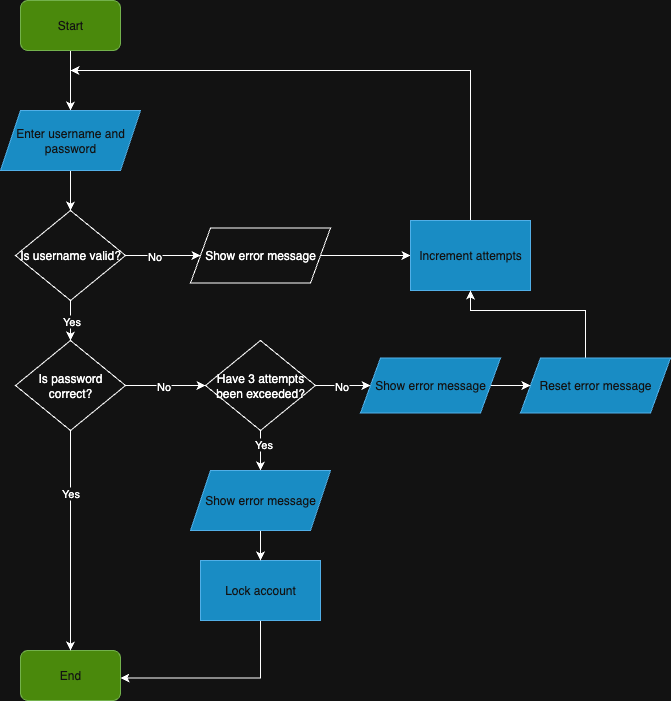

The diagram above was exported from draw.io. Its source (the exported page's mxGraphModel, read from the mxfile embedded in the PNG):
<mxGraphModel dx="1089" dy="808" grid="1" gridSize="10" guides="1" tooltips="1" connect="1" arrows="1" fold="1" page="1" pageScale="1" pageWidth="850" pageHeight="1100" background="#FFFFFF" math="0" shadow="0">
  <root>
    <mxCell id="0" />
    <mxCell id="1" parent="0" />
    <mxCell id="Yi8Phxu675lf7Ynk2XXp-31" value="" style="edgeStyle=orthogonalEdgeStyle;rounded=0;orthogonalLoop=1;jettySize=auto;html=1;" parent="1" source="Yi8Phxu675lf7Ynk2XXp-20" target="Yi8Phxu675lf7Ynk2XXp-22" edge="1">
      <mxGeometry relative="1" as="geometry" />
    </mxCell>
    <mxCell id="Yi8Phxu675lf7Ynk2XXp-20" value="Start" style="whiteSpace=wrap;html=1;fillColor=#60a917;fontColor=#ffffff;strokeColor=#2D7600;rounded=1;" parent="1" vertex="1">
      <mxGeometry x="170" y="110" width="100" height="50" as="geometry" />
    </mxCell>
    <mxCell id="Yi8Phxu675lf7Ynk2XXp-21" value="End" style="whiteSpace=wrap;html=1;fillColor=#60a917;fontColor=#ffffff;strokeColor=#2D7600;rounded=1;" parent="1" vertex="1">
      <mxGeometry x="170" y="760" width="100" height="50" as="geometry" />
    </mxCell>
    <mxCell id="Yi8Phxu675lf7Ynk2XXp-32" value="" style="edgeStyle=orthogonalEdgeStyle;rounded=0;orthogonalLoop=1;jettySize=auto;html=1;" parent="1" source="Yi8Phxu675lf7Ynk2XXp-22" target="Yi8Phxu675lf7Ynk2XXp-23" edge="1">
      <mxGeometry relative="1" as="geometry" />
    </mxCell>
    <mxCell id="Yi8Phxu675lf7Ynk2XXp-22" value="Enter username and password" style="rounded=0;whiteSpace=wrap;html=1;fillColor=#1ba1e2;fontColor=#ffffff;strokeColor=#006EAF;shape=parallelogram;perimeter=parallelogramPerimeter;fixedSize=1;" parent="1" vertex="1">
      <mxGeometry x="150" y="220" width="140" height="60" as="geometry" />
    </mxCell>
    <mxCell id="Yi8Phxu675lf7Ynk2XXp-33" value="" style="edgeStyle=orthogonalEdgeStyle;rounded=0;orthogonalLoop=1;jettySize=auto;html=1;" parent="1" source="Yi8Phxu675lf7Ynk2XXp-23" target="Yi8Phxu675lf7Ynk2XXp-24" edge="1">
      <mxGeometry relative="1" as="geometry" />
    </mxCell>
    <mxCell id="Yi8Phxu675lf7Ynk2XXp-41" value="Yes" style="edgeLabel;html=1;align=center;verticalAlign=middle;resizable=0;points=[];" parent="Yi8Phxu675lf7Ynk2XXp-33" vertex="1" connectable="0">
      <mxGeometry x="0.3241" y="3" relative="1" as="geometry">
        <mxPoint x="-3" y="-7" as="offset" />
      </mxGeometry>
    </mxCell>
    <mxCell id="Yi8Phxu675lf7Ynk2XXp-35" value="" style="edgeStyle=orthogonalEdgeStyle;rounded=0;orthogonalLoop=1;jettySize=auto;html=1;" parent="1" source="Yi8Phxu675lf7Ynk2XXp-23" target="Yi8Phxu675lf7Ynk2XXp-26" edge="1">
      <mxGeometry relative="1" as="geometry" />
    </mxCell>
    <mxCell id="Yi8Phxu675lf7Ynk2XXp-40" value="No" style="edgeLabel;html=1;align=center;verticalAlign=middle;resizable=0;points=[];" parent="Yi8Phxu675lf7Ynk2XXp-35" vertex="1" connectable="0">
      <mxGeometry x="-0.2565" y="-3" relative="1" as="geometry">
        <mxPoint y="-3" as="offset" />
      </mxGeometry>
    </mxCell>
    <mxCell id="Yi8Phxu675lf7Ynk2XXp-23" value="Is username valid?" style="rhombus;whiteSpace=wrap;html=1;" parent="1" vertex="1">
      <mxGeometry x="165" y="320" width="110" height="90" as="geometry" />
    </mxCell>
    <mxCell id="Yi8Phxu675lf7Ynk2XXp-34" value="" style="edgeStyle=orthogonalEdgeStyle;rounded=0;orthogonalLoop=1;jettySize=auto;html=1;entryX=0.5;entryY=0;entryDx=0;entryDy=0;" parent="1" source="Yi8Phxu675lf7Ynk2XXp-24" target="Yi8Phxu675lf7Ynk2XXp-21" edge="1">
      <mxGeometry relative="1" as="geometry">
        <mxPoint x="220" y="750" as="targetPoint" />
      </mxGeometry>
    </mxCell>
    <mxCell id="Yi8Phxu675lf7Ynk2XXp-43" value="Yes" style="edgeLabel;html=1;align=center;verticalAlign=middle;resizable=0;points=[];" parent="Yi8Phxu675lf7Ynk2XXp-34" vertex="1" connectable="0">
      <mxGeometry x="-0.4324" y="-1" relative="1" as="geometry">
        <mxPoint as="offset" />
      </mxGeometry>
    </mxCell>
    <mxCell id="Yi8Phxu675lf7Ynk2XXp-36" value="" style="edgeStyle=orthogonalEdgeStyle;rounded=0;orthogonalLoop=1;jettySize=auto;html=1;entryX=0;entryY=0.5;entryDx=0;entryDy=0;" parent="1" source="Yi8Phxu675lf7Ynk2XXp-24" edge="1" target="bQhhzHW8RjU8zTUfXxqb-7">
      <mxGeometry relative="1" as="geometry">
        <mxPoint x="350" y="495" as="targetPoint" />
      </mxGeometry>
    </mxCell>
    <mxCell id="Yi8Phxu675lf7Ynk2XXp-42" value="No" style="edgeLabel;html=1;align=center;verticalAlign=middle;resizable=0;points=[];" parent="Yi8Phxu675lf7Ynk2XXp-36" vertex="1" connectable="0">
      <mxGeometry x="-0.0682" y="-2" relative="1" as="geometry">
        <mxPoint y="-2" as="offset" />
      </mxGeometry>
    </mxCell>
    <mxCell id="Yi8Phxu675lf7Ynk2XXp-24" value="Is password correct?" style="rhombus;whiteSpace=wrap;html=1;" parent="1" vertex="1">
      <mxGeometry x="165" y="450" width="110" height="90" as="geometry" />
    </mxCell>
    <mxCell id="Yi8Phxu675lf7Ynk2XXp-38" value="" style="edgeStyle=orthogonalEdgeStyle;rounded=0;orthogonalLoop=1;jettySize=auto;html=1;" parent="1" source="Yi8Phxu675lf7Ynk2XXp-26" target="Yi8Phxu675lf7Ynk2XXp-29" edge="1">
      <mxGeometry relative="1" as="geometry" />
    </mxCell>
    <mxCell id="Yi8Phxu675lf7Ynk2XXp-26" value="Show error message" style="shape=parallelogram;perimeter=parallelogramPerimeter;whiteSpace=wrap;html=1;fixedSize=1;" parent="1" vertex="1">
      <mxGeometry x="340" y="337.5" width="140" height="55" as="geometry" />
    </mxCell>
    <mxCell id="bQhhzHW8RjU8zTUfXxqb-6" style="edgeStyle=orthogonalEdgeStyle;rounded=0;orthogonalLoop=1;jettySize=auto;html=1;" parent="1" source="Yi8Phxu675lf7Ynk2XXp-29" edge="1">
      <mxGeometry relative="1" as="geometry">
        <mxPoint x="220" y="180" as="targetPoint" />
        <Array as="points">
          <mxPoint x="620" y="180" />
        </Array>
      </mxGeometry>
    </mxCell>
    <mxCell id="Yi8Phxu675lf7Ynk2XXp-29" value="Increment attempts" style="rounded=0;whiteSpace=wrap;html=1;fillColor=#1ba1e2;fontColor=#ffffff;strokeColor=#006EAF;" parent="1" vertex="1">
      <mxGeometry x="560" y="330" width="120" height="70" as="geometry" />
    </mxCell>
    <mxCell id="bQhhzHW8RjU8zTUfXxqb-17" style="edgeStyle=orthogonalEdgeStyle;rounded=0;orthogonalLoop=1;jettySize=auto;html=1;exitX=0.418;exitY=-0.006;exitDx=0;exitDy=0;exitPerimeter=0;entryX=0.5;entryY=1;entryDx=0;entryDy=0;" parent="1" source="bQhhzHW8RjU8zTUfXxqb-1" edge="1" target="Yi8Phxu675lf7Ynk2XXp-29">
      <mxGeometry relative="1" as="geometry">
        <mxPoint x="220" y="420" as="targetPoint" />
        <mxPoint x="735" y="460" as="sourcePoint" />
        <Array as="points">
          <mxPoint x="733" y="470" />
          <mxPoint x="735" y="470" />
          <mxPoint x="735" y="420" />
          <mxPoint x="620" y="420" />
        </Array>
      </mxGeometry>
    </mxCell>
    <mxCell id="bQhhzHW8RjU8zTUfXxqb-1" value="Reset error message" style="shape=parallelogram;perimeter=parallelogramPerimeter;whiteSpace=wrap;html=1;fixedSize=1;fillColor=#1ba1e2;fontColor=#ffffff;strokeColor=#006EAF;" parent="1" vertex="1">
      <mxGeometry x="670" y="467.5" width="150" height="55" as="geometry" />
    </mxCell>
    <mxCell id="bQhhzHW8RjU8zTUfXxqb-11" value="" style="edgeStyle=orthogonalEdgeStyle;rounded=0;orthogonalLoop=1;jettySize=auto;html=1;" parent="1" source="bQhhzHW8RjU8zTUfXxqb-7" target="bQhhzHW8RjU8zTUfXxqb-9" edge="1">
      <mxGeometry relative="1" as="geometry" />
    </mxCell>
    <mxCell id="bQhhzHW8RjU8zTUfXxqb-12" value="Yes" style="edgeLabel;html=1;align=center;verticalAlign=middle;resizable=0;points=[];" parent="bQhhzHW8RjU8zTUfXxqb-11" vertex="1" connectable="0">
      <mxGeometry x="-0.3412" y="2" relative="1" as="geometry">
        <mxPoint as="offset" />
      </mxGeometry>
    </mxCell>
    <mxCell id="bQhhzHW8RjU8zTUfXxqb-14" value="" style="edgeStyle=orthogonalEdgeStyle;rounded=0;orthogonalLoop=1;jettySize=auto;html=1;" parent="1" source="bQhhzHW8RjU8zTUfXxqb-7" target="bQhhzHW8RjU8zTUfXxqb-13" edge="1">
      <mxGeometry relative="1" as="geometry" />
    </mxCell>
    <mxCell id="bQhhzHW8RjU8zTUfXxqb-15" value="No" style="edgeLabel;html=1;align=center;verticalAlign=middle;resizable=0;points=[];" parent="bQhhzHW8RjU8zTUfXxqb-14" vertex="1" connectable="0">
      <mxGeometry x="-0.0759" y="-3" relative="1" as="geometry">
        <mxPoint y="-3" as="offset" />
      </mxGeometry>
    </mxCell>
    <mxCell id="bQhhzHW8RjU8zTUfXxqb-7" value="Have 3 attempts been exceeded?" style="rhombus;whiteSpace=wrap;html=1;" parent="1" vertex="1">
      <mxGeometry x="355" y="450" width="110" height="90" as="geometry" />
    </mxCell>
    <mxCell id="bXzfSRAMhBF0pePSxV6D-1" style="edgeStyle=orthogonalEdgeStyle;rounded=0;orthogonalLoop=1;jettySize=auto;html=1;entryX=1;entryY=0.75;entryDx=0;entryDy=0;exitX=0.5;exitY=1;exitDx=0;exitDy=0;" edge="1" parent="1">
      <mxGeometry relative="1" as="geometry">
        <mxPoint x="409.9999999999998" y="720" as="sourcePoint" />
        <mxPoint x="269.9999999999998" y="787.5" as="targetPoint" />
        <Array as="points">
          <mxPoint x="410" y="788" />
        </Array>
      </mxGeometry>
    </mxCell>
    <mxCell id="bQhhzHW8RjU8zTUfXxqb-8" value="Lock account" style="rounded=0;whiteSpace=wrap;html=1;fillColor=#1ba1e2;fontColor=#ffffff;strokeColor=#006EAF;" parent="1" vertex="1">
      <mxGeometry x="350" y="670" width="120" height="60" as="geometry" />
    </mxCell>
    <mxCell id="bQhhzHW8RjU8zTUfXxqb-10" value="" style="edgeStyle=orthogonalEdgeStyle;rounded=0;orthogonalLoop=1;jettySize=auto;html=1;" parent="1" source="bQhhzHW8RjU8zTUfXxqb-9" target="bQhhzHW8RjU8zTUfXxqb-8" edge="1">
      <mxGeometry relative="1" as="geometry" />
    </mxCell>
    <mxCell id="bQhhzHW8RjU8zTUfXxqb-9" value="Show error message" style="shape=parallelogram;perimeter=parallelogramPerimeter;whiteSpace=wrap;html=1;fixedSize=1;fillColor=#1ba1e2;fontColor=#ffffff;strokeColor=#006EAF;" parent="1" vertex="1">
      <mxGeometry x="340" y="580" width="140" height="60" as="geometry" />
    </mxCell>
    <mxCell id="bQhhzHW8RjU8zTUfXxqb-16" value="" style="edgeStyle=orthogonalEdgeStyle;rounded=0;orthogonalLoop=1;jettySize=auto;html=1;" parent="1" source="bQhhzHW8RjU8zTUfXxqb-13" target="bQhhzHW8RjU8zTUfXxqb-1" edge="1">
      <mxGeometry relative="1" as="geometry" />
    </mxCell>
    <mxCell id="bQhhzHW8RjU8zTUfXxqb-13" value="Show error message" style="shape=parallelogram;perimeter=parallelogramPerimeter;whiteSpace=wrap;html=1;fixedSize=1;fillColor=#1ba1e2;fontColor=#ffffff;strokeColor=#006EAF;" parent="1" vertex="1">
      <mxGeometry x="510" y="467.5" width="140" height="55" as="geometry" />
    </mxCell>
  </root>
</mxGraphModel>